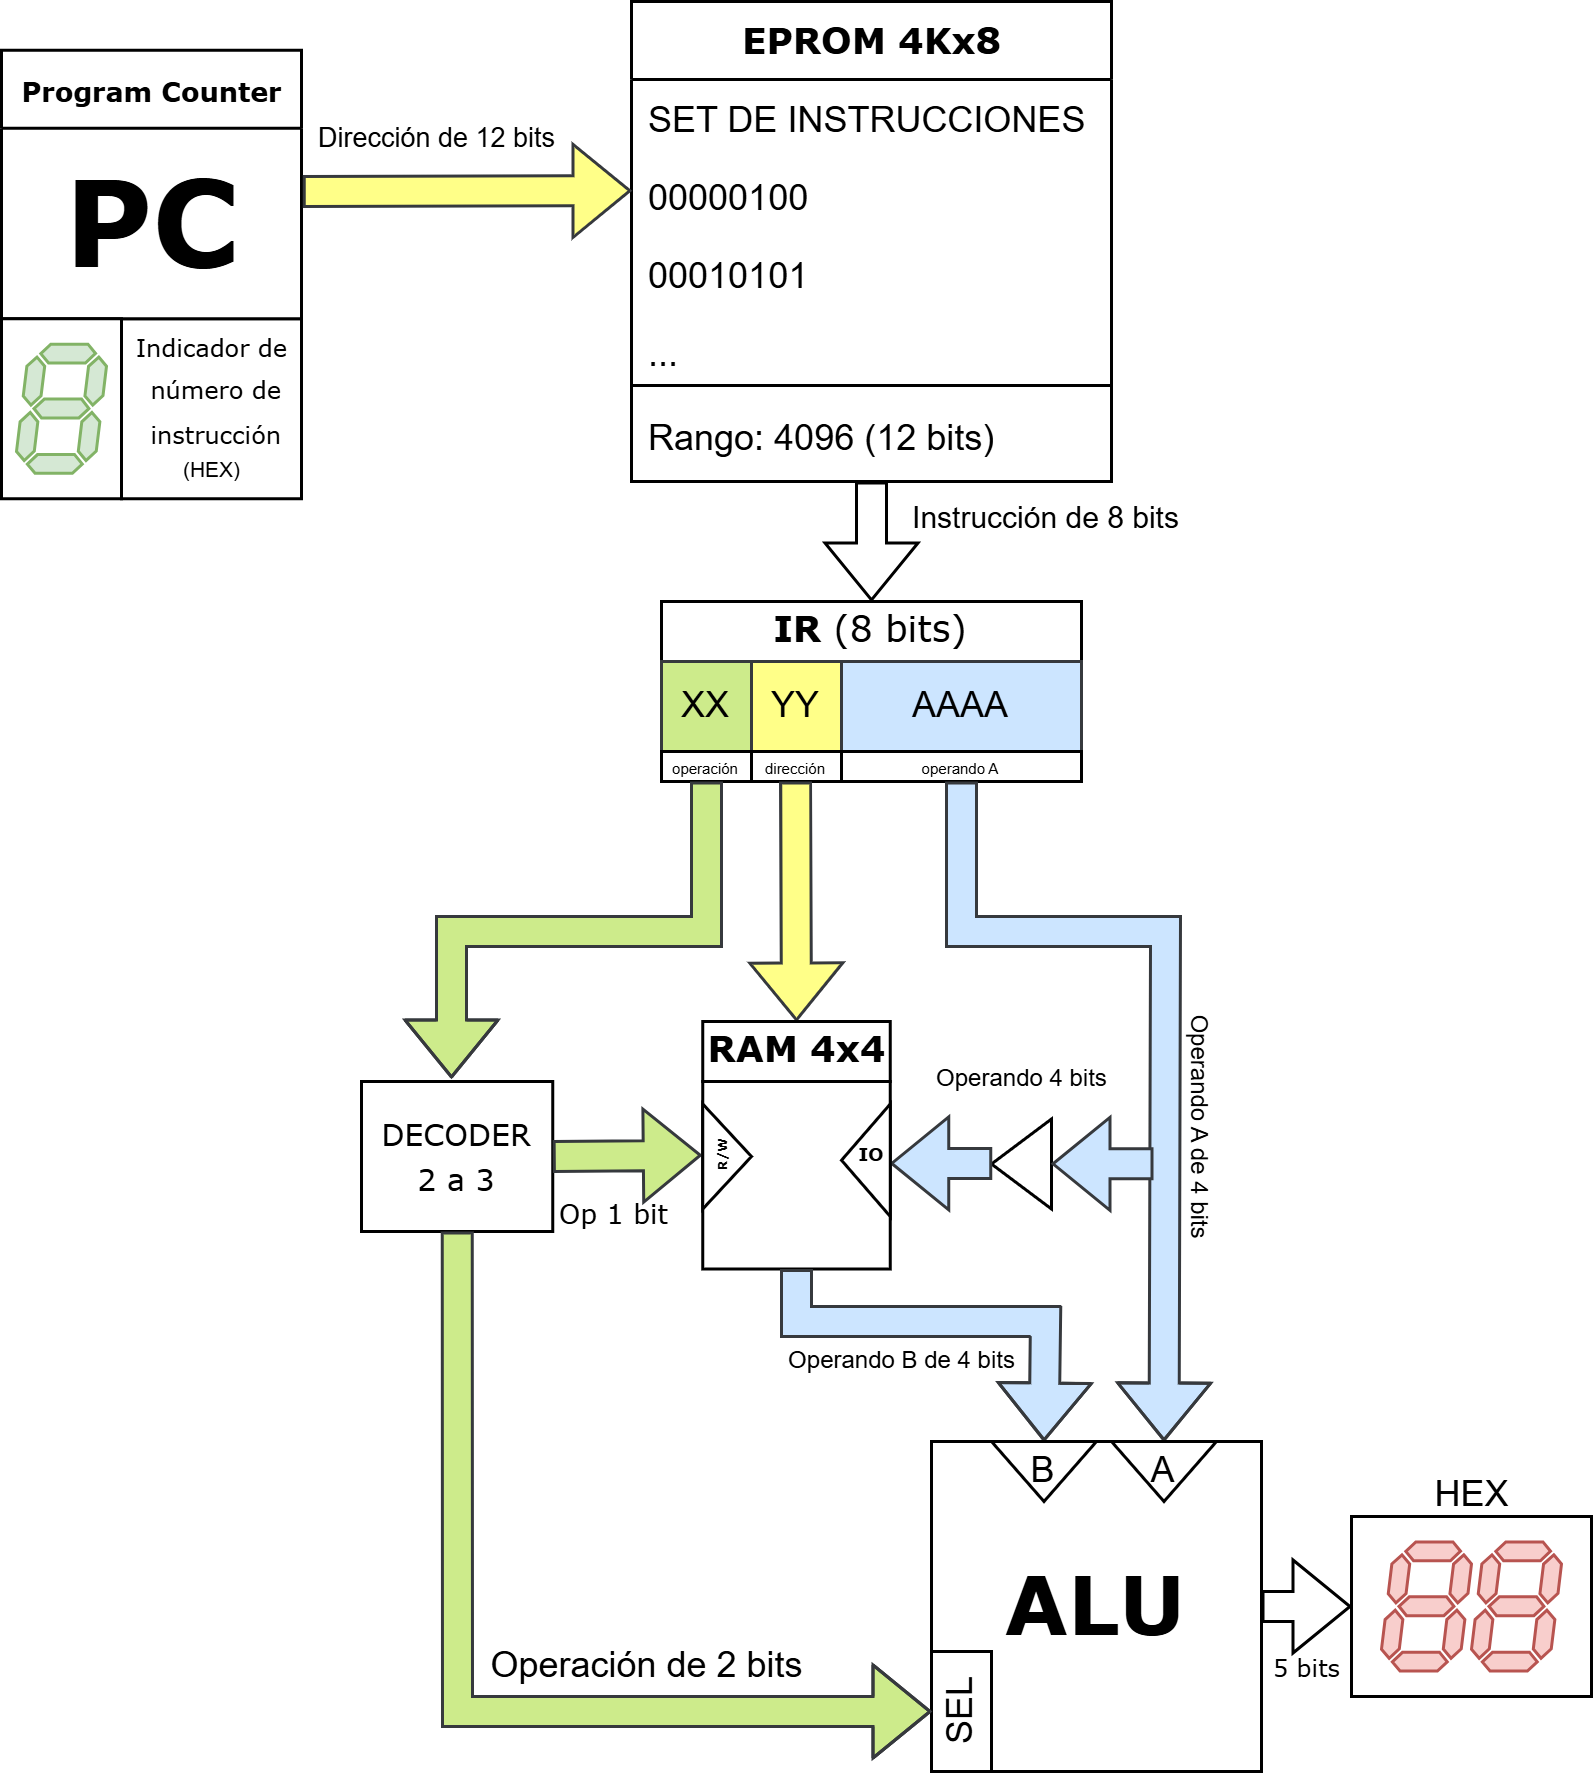

The diagram above was exported from draw.io. Its source (the exported page's mxGraphModel, read from the mxfile embedded in the PNG):
<mxGraphModel dx="1052" dy="589" grid="1" gridSize="10" guides="1" tooltips="1" connect="1" arrows="1" fold="1" page="1" pageScale="1" pageWidth="1100" pageHeight="850" background="none" math="0" shadow="0">
  <root>
    <mxCell id="0" />
    <mxCell id="1" parent="0" />
    <mxCell id="3aXO5OuZ8uA4c4x_iFRm-85" value="" style="rounded=0;whiteSpace=wrap;html=1;" vertex="1" parent="1">
      <mxGeometry x="250" y="135.75" width="60" height="60" as="geometry" />
    </mxCell>
    <mxCell id="78961159f06e98e8-17" value="&lt;font style=&quot;font-size: 9px;&quot;&gt;Program Counter&lt;/font&gt;" style="swimlane;html=1;fontStyle=1;align=center;verticalAlign=top;childLayout=stackLayout;horizontal=1;startSize=26;horizontalStack=0;resizeParent=1;resizeLast=0;collapsible=1;marginBottom=0;swimlaneFillColor=#ffffff;rounded=0;shadow=0;comic=0;labelBackgroundColor=none;strokeWidth=1;fillColor=none;fontFamily=Verdana;fontSize=12" parent="1" vertex="1">
      <mxGeometry x="210" y="46.25" width="100" height="89.5" as="geometry" />
    </mxCell>
    <mxCell id="3aXO5OuZ8uA4c4x_iFRm-57" value="&lt;b&gt;&lt;font style=&quot;font-size: 40px;&quot; face=&quot;Verdana&quot;&gt;PC&lt;/font&gt;&lt;/b&gt;" style="text;html=1;align=center;verticalAlign=middle;resizable=0;points=[];autosize=1;strokeColor=none;fillColor=none;" vertex="1" parent="78961159f06e98e8-17">
      <mxGeometry y="26" width="100" height="60" as="geometry" />
    </mxCell>
    <mxCell id="78961159f06e98e8-30" value="EPROM 4Kx8" style="swimlane;html=1;fontStyle=1;align=center;verticalAlign=top;childLayout=stackLayout;horizontal=1;startSize=26;horizontalStack=0;resizeParent=1;resizeLast=0;collapsible=1;marginBottom=0;swimlaneFillColor=#ffffff;rounded=0;shadow=0;comic=0;labelBackgroundColor=none;strokeWidth=1;fillColor=none;fontFamily=Verdana;fontSize=12" parent="1" vertex="1">
      <mxGeometry x="420" y="30" width="160" height="160" as="geometry">
        <mxRectangle x="700" y="120" width="120" height="30" as="alternateBounds" />
      </mxGeometry>
    </mxCell>
    <mxCell id="78961159f06e98e8-31" value="SET DE INSTRUCCIONES" style="text;html=1;strokeColor=none;fillColor=none;align=left;verticalAlign=top;spacingLeft=4;spacingRight=4;whiteSpace=wrap;overflow=hidden;rotatable=0;points=[[0,0.5],[1,0.5]];portConstraint=eastwest;" parent="78961159f06e98e8-30" vertex="1">
      <mxGeometry y="26" width="160" height="26" as="geometry" />
    </mxCell>
    <mxCell id="78961159f06e98e8-32" value="00000100" style="text;html=1;strokeColor=none;fillColor=none;align=left;verticalAlign=top;spacingLeft=4;spacingRight=4;whiteSpace=wrap;overflow=hidden;rotatable=0;points=[[0,0.5],[1,0.5]];portConstraint=eastwest;" parent="78961159f06e98e8-30" vertex="1">
      <mxGeometry y="52" width="160" height="26" as="geometry" />
    </mxCell>
    <mxCell id="78961159f06e98e8-33" value="00010101" style="text;html=1;strokeColor=none;fillColor=none;align=left;verticalAlign=top;spacingLeft=4;spacingRight=4;whiteSpace=wrap;overflow=hidden;rotatable=0;points=[[0,0.5],[1,0.5]];portConstraint=eastwest;" parent="78961159f06e98e8-30" vertex="1">
      <mxGeometry y="78" width="160" height="26" as="geometry" />
    </mxCell>
    <mxCell id="78961159f06e98e8-34" value="..." style="text;html=1;strokeColor=none;fillColor=none;align=left;verticalAlign=top;spacingLeft=4;spacingRight=4;whiteSpace=wrap;overflow=hidden;rotatable=0;points=[[0,0.5],[1,0.5]];portConstraint=eastwest;" parent="78961159f06e98e8-30" vertex="1">
      <mxGeometry y="104" width="160" height="20" as="geometry" />
    </mxCell>
    <mxCell id="78961159f06e98e8-38" value="" style="line;html=1;strokeWidth=1;fillColor=none;align=left;verticalAlign=middle;spacingTop=-1;spacingLeft=3;spacingRight=3;rotatable=0;labelPosition=right;points=[];portConstraint=eastwest;" parent="78961159f06e98e8-30" vertex="1">
      <mxGeometry y="124" width="160" height="8" as="geometry" />
    </mxCell>
    <mxCell id="3aXO5OuZ8uA4c4x_iFRm-8" value="Rango: 4096 (12 bits)" style="text;html=1;strokeColor=none;fillColor=none;align=left;verticalAlign=top;spacingLeft=4;spacingRight=4;whiteSpace=wrap;overflow=hidden;rotatable=0;points=[[0,0.5],[1,0.5]];portConstraint=eastwest;" vertex="1" parent="78961159f06e98e8-30">
      <mxGeometry y="132" width="160" height="26" as="geometry" />
    </mxCell>
    <mxCell id="3aXO5OuZ8uA4c4x_iFRm-4" value="" style="shape=flexArrow;endArrow=classic;html=1;rounded=0;entryX=0;entryY=0.077;entryDx=0;entryDy=0;fillColor=#ffff88;strokeWidth=1;entryPerimeter=0;strokeColor=#36393d;exitX=1.004;exitY=0.351;exitDx=0;exitDy=0;exitPerimeter=0;" edge="1" parent="1" source="3aXO5OuZ8uA4c4x_iFRm-57">
      <mxGeometry width="50" height="50" relative="1" as="geometry">
        <mxPoint x="380" y="93" as="sourcePoint" />
        <mxPoint x="420" y="93.08199999999995" as="targetPoint" />
      </mxGeometry>
    </mxCell>
    <mxCell id="3aXO5OuZ8uA4c4x_iFRm-6" value="&lt;font style=&quot;font-size: 9px;&quot;&gt;Dirección de 12 bits&lt;/font&gt;" style="text;html=1;align=center;verticalAlign=middle;resizable=0;points=[];autosize=1;" vertex="1" parent="1">
      <mxGeometry x="305" y="60" width="100" height="30" as="geometry" />
    </mxCell>
    <mxCell id="3aXO5OuZ8uA4c4x_iFRm-9" value="" style="shape=flexArrow;endArrow=classic;html=1;rounded=0;entryX=0.5;entryY=0;entryDx=0;entryDy=0;exitX=0.5;exitY=1;exitDx=0;exitDy=0;" edge="1" parent="1" source="78961159f06e98e8-30" target="3aXO5OuZ8uA4c4x_iFRm-14">
      <mxGeometry width="50" height="50" relative="1" as="geometry">
        <mxPoint x="700" y="250" as="sourcePoint" />
        <mxPoint x="600" y="250" as="targetPoint" />
      </mxGeometry>
    </mxCell>
    <mxCell id="3aXO5OuZ8uA4c4x_iFRm-11" value="Instrucción de 8 bits" style="text;html=1;align=center;verticalAlign=middle;resizable=0;points=[];autosize=1;strokeColor=none;fillColor=none;fontSize=10;" vertex="1" parent="1">
      <mxGeometry x="502.5" y="187" width="110" height="30" as="geometry" />
    </mxCell>
    <mxCell id="3aXO5OuZ8uA4c4x_iFRm-14" value="&lt;span style=&quot;font-family: Verdana; font-weight: 700; text-wrap-mode: nowrap;&quot;&gt;IR &lt;/span&gt;&lt;span style=&quot;font-family: Verdana; text-wrap-mode: nowrap;&quot;&gt;(8 bits)&lt;/span&gt;" style="rounded=0;whiteSpace=wrap;html=1;fillColor=none;" vertex="1" parent="1">
      <mxGeometry x="430" y="230" width="140" height="20" as="geometry" />
    </mxCell>
    <mxCell id="3aXO5OuZ8uA4c4x_iFRm-24" value="" style="rounded=0;whiteSpace=wrap;html=1;" vertex="1" parent="1">
      <mxGeometry x="430" y="250" width="140" height="30" as="geometry" />
    </mxCell>
    <mxCell id="3aXO5OuZ8uA4c4x_iFRm-30" value="XX" style="whiteSpace=wrap;html=1;aspect=fixed;fillColor=#cdeb8b;strokeColor=#36393d;" vertex="1" parent="1">
      <mxGeometry x="430" y="250" width="30" height="30" as="geometry" />
    </mxCell>
    <mxCell id="3aXO5OuZ8uA4c4x_iFRm-31" value="YY" style="rounded=0;whiteSpace=wrap;html=1;labelBackgroundColor=none;fillColor=#ffff88;strokeColor=#36393d;" vertex="1" parent="1">
      <mxGeometry x="460" y="250" width="30" height="30" as="geometry" />
    </mxCell>
    <mxCell id="3aXO5OuZ8uA4c4x_iFRm-32" value="AAAA" style="rounded=0;whiteSpace=wrap;html=1;fillColor=#cce5ff;strokeColor=#36393d;" vertex="1" parent="1">
      <mxGeometry x="490" y="250" width="80" height="30" as="geometry" />
    </mxCell>
    <mxCell id="3aXO5OuZ8uA4c4x_iFRm-33" value="" style="rounded=0;whiteSpace=wrap;html=1;" vertex="1" parent="1">
      <mxGeometry x="430" y="280" width="140" height="10" as="geometry" />
    </mxCell>
    <mxCell id="3aXO5OuZ8uA4c4x_iFRm-34" value="&lt;font&gt;operación&lt;/font&gt;" style="rounded=0;whiteSpace=wrap;html=1;fontSize=5;" vertex="1" parent="1">
      <mxGeometry x="430" y="280" width="30" height="10" as="geometry" />
    </mxCell>
    <mxCell id="3aXO5OuZ8uA4c4x_iFRm-35" value="dirección" style="rounded=0;whiteSpace=wrap;html=1;fontSize=5;" vertex="1" parent="1">
      <mxGeometry x="460" y="280" width="30" height="10" as="geometry" />
    </mxCell>
    <mxCell id="3aXO5OuZ8uA4c4x_iFRm-36" value="operando A" style="rounded=0;whiteSpace=wrap;html=1;fontSize=5;" vertex="1" parent="1">
      <mxGeometry x="490" y="280" width="80" height="10" as="geometry" />
    </mxCell>
    <mxCell id="3aXO5OuZ8uA4c4x_iFRm-37" value="" style="shape=flexArrow;endArrow=classic;html=1;rounded=0;exitX=0.25;exitY=1;exitDx=0;exitDy=0;entryX=0.5;entryY=0;entryDx=0;entryDy=0;fillColor=#ffff88;strokeColor=#36393d;" edge="1" parent="1" target="3aXO5OuZ8uA4c4x_iFRm-42">
      <mxGeometry width="50" height="50" relative="1" as="geometry">
        <mxPoint x="474.71" y="290" as="sourcePoint" />
        <mxPoint x="475.21" y="430" as="targetPoint" />
      </mxGeometry>
    </mxCell>
    <mxCell id="3aXO5OuZ8uA4c4x_iFRm-38" value="" style="shape=flexArrow;endArrow=classic;html=1;rounded=0;exitX=0.5;exitY=1;exitDx=0;exitDy=0;fillColor=#cdeb8b;strokeColor=#36393d;" edge="1" parent="1" source="3aXO5OuZ8uA4c4x_iFRm-34">
      <mxGeometry width="50" height="50" relative="1" as="geometry">
        <mxPoint x="425" y="290" as="sourcePoint" />
        <mxPoint x="360" y="389" as="targetPoint" />
        <Array as="points">
          <mxPoint x="445" y="340" />
          <mxPoint x="400" y="340" />
          <mxPoint x="360" y="340" />
        </Array>
      </mxGeometry>
    </mxCell>
    <mxCell id="3aXO5OuZ8uA4c4x_iFRm-39" value="" style="shape=flexArrow;endArrow=classic;html=1;rounded=0;exitX=0.5;exitY=1;exitDx=0;exitDy=0;fillColor=#cce5ff;strokeColor=#36393d;entryX=0;entryY=0.5;entryDx=0;entryDy=0;" edge="1" parent="1" source="3aXO5OuZ8uA4c4x_iFRm-36" target="3aXO5OuZ8uA4c4x_iFRm-50">
      <mxGeometry width="50" height="50" relative="1" as="geometry">
        <mxPoint x="470" y="380" as="sourcePoint" />
        <mxPoint x="602.5" y="510" as="targetPoint" />
        <Array as="points">
          <mxPoint x="530" y="340" />
          <mxPoint x="598" y="340" />
        </Array>
      </mxGeometry>
    </mxCell>
    <mxCell id="3aXO5OuZ8uA4c4x_iFRm-41" value="" style="whiteSpace=wrap;html=1;aspect=fixed;" vertex="1" parent="1">
      <mxGeometry x="443.75" y="390" width="62.5" height="62.5" as="geometry" />
    </mxCell>
    <mxCell id="3aXO5OuZ8uA4c4x_iFRm-42" value="RAM 4x4" style="rounded=0;whiteSpace=wrap;html=1;fillColor=none;fontStyle=1;fontSize=12;fontFamily=Verdana;" vertex="1" parent="1">
      <mxGeometry x="443.75" y="370" width="62.5" height="20" as="geometry" />
    </mxCell>
    <mxCell id="3aXO5OuZ8uA4c4x_iFRm-45" value="&lt;font style=&quot;font-size: 27px;&quot; face=&quot;Verdana&quot;&gt;&lt;b&gt;ALU&lt;/b&gt;&lt;/font&gt;" style="whiteSpace=wrap;html=1;aspect=fixed;" vertex="1" parent="1">
      <mxGeometry x="520" y="510" width="110" height="110" as="geometry" />
    </mxCell>
    <mxCell id="3aXO5OuZ8uA4c4x_iFRm-47" value="SEL" style="rounded=0;whiteSpace=wrap;html=1;horizontal=0;" vertex="1" parent="1">
      <mxGeometry x="520" y="580" width="20" height="40" as="geometry" />
    </mxCell>
    <mxCell id="3aXO5OuZ8uA4c4x_iFRm-48" value="" style="shape=flexArrow;endArrow=classic;html=1;rounded=0;exitX=0.5;exitY=1;exitDx=0;exitDy=0;entryX=0;entryY=0.5;entryDx=0;entryDy=0;fillColor=#cce5ff;strokeColor=#36393d;" edge="1" parent="1" source="3aXO5OuZ8uA4c4x_iFRm-41" target="3aXO5OuZ8uA4c4x_iFRm-49">
      <mxGeometry width="50" height="50" relative="1" as="geometry">
        <mxPoint x="484.71" y="300" as="sourcePoint" />
        <mxPoint x="560.4799999999999" y="507.4" as="targetPoint" />
        <Array as="points">
          <mxPoint x="475" y="470" />
          <mxPoint x="558" y="470" />
        </Array>
      </mxGeometry>
    </mxCell>
    <mxCell id="3aXO5OuZ8uA4c4x_iFRm-49" value="B" style="triangle;whiteSpace=wrap;html=1;rotation=90;horizontal=0;" vertex="1" parent="1">
      <mxGeometry x="547.5" y="502.5" width="20" height="35" as="geometry" />
    </mxCell>
    <mxCell id="3aXO5OuZ8uA4c4x_iFRm-50" value="A" style="triangle;whiteSpace=wrap;html=1;rotation=90;horizontal=0;" vertex="1" parent="1">
      <mxGeometry x="587.5" y="502.5" width="20" height="35" as="geometry" />
    </mxCell>
    <mxCell id="3aXO5OuZ8uA4c4x_iFRm-53" value="Operando A de 4 bits" style="text;html=1;align=center;verticalAlign=middle;resizable=0;points=[];autosize=1;strokeColor=none;fillColor=none;rotation=90;fontSize=8;" vertex="1" parent="1">
      <mxGeometry x="560" y="395" width="100" height="20" as="geometry" />
    </mxCell>
    <mxCell id="3aXO5OuZ8uA4c4x_iFRm-54" value="Operando B de 4 bits" style="text;html=1;align=center;verticalAlign=middle;resizable=0;points=[];autosize=1;strokeColor=none;fillColor=none;fontSize=8;" vertex="1" parent="1">
      <mxGeometry x="460" y="473" width="100" height="20" as="geometry" />
    </mxCell>
    <mxCell id="3aXO5OuZ8uA4c4x_iFRm-58" value="&lt;font style=&quot;font-size: 10px;&quot; face=&quot;Verdana&quot;&gt;DECODER&lt;/font&gt;&lt;div&gt;&lt;font style=&quot;font-size: 10px;&quot; face=&quot;Verdana&quot;&gt;2 a 3&lt;/font&gt;&lt;/div&gt;" style="rounded=0;whiteSpace=wrap;html=1;" vertex="1" parent="1">
      <mxGeometry x="330" y="390" width="63.75" height="50" as="geometry" />
    </mxCell>
    <mxCell id="3aXO5OuZ8uA4c4x_iFRm-60" value="" style="shape=flexArrow;endArrow=classic;html=1;rounded=0;exitX=1;exitY=0.5;exitDx=0;exitDy=0;entryX=-0.005;entryY=0.393;entryDx=0;entryDy=0;entryPerimeter=0;fillColor=#cdeb8b;strokeColor=#36393d;" edge="1" parent="1" source="3aXO5OuZ8uA4c4x_iFRm-58" target="3aXO5OuZ8uA4c4x_iFRm-41">
      <mxGeometry width="50" height="50" relative="1" as="geometry">
        <mxPoint x="410" y="410" as="sourcePoint" />
        <mxPoint x="460" y="360" as="targetPoint" />
      </mxGeometry>
    </mxCell>
    <mxCell id="3aXO5OuZ8uA4c4x_iFRm-61" value="&lt;font style=&quot;font-size: 5px;&quot; face=&quot;Verdana&quot;&gt;&lt;b style=&quot;line-height: 170%;&quot;&gt;&lt;sup&gt;R/W&lt;/sup&gt;&lt;/b&gt;&lt;/font&gt;" style="triangle;whiteSpace=wrap;html=1;horizontal=0;verticalAlign=bottom;align=center;" vertex="1" parent="1">
      <mxGeometry x="443.75" y="397.5" width="16.25" height="35" as="geometry" />
    </mxCell>
    <mxCell id="3aXO5OuZ8uA4c4x_iFRm-62" value="&lt;font face=&quot;Verdana&quot; style=&quot;font-size: 9px;&quot;&gt;Op 1 bit&lt;/font&gt;" style="text;html=1;align=center;verticalAlign=middle;resizable=0;points=[];autosize=1;strokeColor=none;fillColor=none;fontSize=3;" vertex="1" parent="1">
      <mxGeometry x="383.75" y="425" width="60" height="20" as="geometry" />
    </mxCell>
    <mxCell id="3aXO5OuZ8uA4c4x_iFRm-63" value="" style="shape=flexArrow;endArrow=classic;html=1;rounded=0;exitX=0.5;exitY=1;exitDx=0;exitDy=0;entryX=0;entryY=0.5;entryDx=0;entryDy=0;fillColor=#cdeb8b;strokeColor=#36393d;" edge="1" parent="1" source="3aXO5OuZ8uA4c4x_iFRm-58" target="3aXO5OuZ8uA4c4x_iFRm-47">
      <mxGeometry width="50" height="50" relative="1" as="geometry">
        <mxPoint x="410" y="500" as="sourcePoint" />
        <mxPoint x="460" y="450" as="targetPoint" />
        <Array as="points">
          <mxPoint x="362" y="600" />
        </Array>
      </mxGeometry>
    </mxCell>
    <mxCell id="3aXO5OuZ8uA4c4x_iFRm-64" value="Operación de 2 bits" style="text;html=1;align=center;verticalAlign=middle;resizable=0;points=[];autosize=1;strokeColor=none;fillColor=none;" vertex="1" parent="1">
      <mxGeometry x="360" y="570" width="130" height="30" as="geometry" />
    </mxCell>
    <mxCell id="3aXO5OuZ8uA4c4x_iFRm-66" value="&lt;font style=&quot;font-size: 8px;&quot;&gt;Operando 4 bits&lt;/font&gt;" style="text;html=1;align=center;verticalAlign=middle;resizable=0;points=[];autosize=1;strokeColor=none;fillColor=none;" vertex="1" parent="1">
      <mxGeometry x="510" y="372.5" width="80" height="30" as="geometry" />
    </mxCell>
    <mxCell id="3aXO5OuZ8uA4c4x_iFRm-68" value="" style="triangle;whiteSpace=wrap;html=1;rotation=-180;horizontal=0;" vertex="1" parent="1">
      <mxGeometry x="540" y="402.5" width="20" height="30" as="geometry" />
    </mxCell>
    <mxCell id="3aXO5OuZ8uA4c4x_iFRm-70" value="" style="shape=flexArrow;endArrow=classic;html=1;rounded=0;entryX=0.996;entryY=0.451;entryDx=0;entryDy=0;fillColor=#cce5ff;strokeColor=#36393d;exitX=1;exitY=0.5;exitDx=0;exitDy=0;entryPerimeter=0;" edge="1" parent="1">
      <mxGeometry width="50" height="50" relative="1" as="geometry">
        <mxPoint x="594" y="417.44" as="sourcePoint" />
        <mxPoint x="560" y="417.44" as="targetPoint" />
      </mxGeometry>
    </mxCell>
    <mxCell id="3aXO5OuZ8uA4c4x_iFRm-71" value="" style="shape=flexArrow;endArrow=classic;html=1;rounded=0;entryX=0.996;entryY=0.451;entryDx=0;entryDy=0;fillColor=#cce5ff;strokeColor=#36393d;exitX=1;exitY=0.5;exitDx=0;exitDy=0;entryPerimeter=0;" edge="1" parent="1">
      <mxGeometry width="50" height="50" relative="1" as="geometry">
        <mxPoint x="540.25" y="417.3" as="sourcePoint" />
        <mxPoint x="506.25" y="417.3" as="targetPoint" />
      </mxGeometry>
    </mxCell>
    <mxCell id="3aXO5OuZ8uA4c4x_iFRm-72" value="&lt;font face=&quot;Verdana&quot; style=&quot;font-size: 6px;&quot;&gt;&lt;b&gt;OI&amp;nbsp;&amp;nbsp;&lt;/b&gt;&lt;/font&gt;" style="triangle;whiteSpace=wrap;html=1;rotation=-180;" vertex="1" parent="1">
      <mxGeometry x="490" y="397.5" width="16.25" height="37.5" as="geometry" />
    </mxCell>
    <mxCell id="3aXO5OuZ8uA4c4x_iFRm-76" value="" style="rounded=0;whiteSpace=wrap;html=1;" vertex="1" parent="1">
      <mxGeometry x="660" y="535" width="80" height="60" as="geometry" />
    </mxCell>
    <mxCell id="3aXO5OuZ8uA4c4x_iFRm-73" value="" style="verticalLabelPosition=bottom;shadow=0;dashed=0;align=center;html=1;verticalAlign=top;shape=mxgraph.electrical.opto_electronics.7_segment_display;pointerEvents=1;fillColor=#f8cecc;strokeColor=#b85450;" vertex="1" parent="1">
      <mxGeometry x="670" y="543.47" width="30" height="43.05" as="geometry" />
    </mxCell>
    <mxCell id="3aXO5OuZ8uA4c4x_iFRm-77" value="" style="verticalLabelPosition=bottom;shadow=0;dashed=0;align=center;html=1;verticalAlign=top;shape=mxgraph.electrical.opto_electronics.7_segment_display;pointerEvents=1;fillColor=#f8cecc;strokeColor=#b85450;" vertex="1" parent="1">
      <mxGeometry x="700" y="543.47" width="30" height="43.05" as="geometry" />
    </mxCell>
    <mxCell id="3aXO5OuZ8uA4c4x_iFRm-78" value="" style="shape=flexArrow;endArrow=classic;html=1;rounded=0;entryX=0;entryY=0.5;entryDx=0;entryDy=0;exitX=1;exitY=0.5;exitDx=0;exitDy=0;" edge="1" parent="1" source="3aXO5OuZ8uA4c4x_iFRm-45" target="3aXO5OuZ8uA4c4x_iFRm-76">
      <mxGeometry width="50" height="50" relative="1" as="geometry">
        <mxPoint x="640" y="570" as="sourcePoint" />
        <mxPoint x="650" y="520" as="targetPoint" />
      </mxGeometry>
    </mxCell>
    <mxCell id="3aXO5OuZ8uA4c4x_iFRm-79" value="&lt;font face=&quot;Verdana&quot; style=&quot;font-size: 8px;&quot;&gt;5 bits&lt;/font&gt;" style="text;html=1;align=center;verticalAlign=middle;resizable=0;points=[];autosize=1;strokeColor=none;fillColor=none;" vertex="1" parent="1">
      <mxGeometry x="620" y="570" width="50" height="30" as="geometry" />
    </mxCell>
    <mxCell id="3aXO5OuZ8uA4c4x_iFRm-80" value="HEX" style="text;html=1;align=center;verticalAlign=middle;resizable=0;points=[];autosize=1;strokeColor=none;fillColor=none;" vertex="1" parent="1">
      <mxGeometry x="675" y="513.47" width="50" height="30" as="geometry" />
    </mxCell>
    <mxCell id="3aXO5OuZ8uA4c4x_iFRm-82" value="" style="rounded=0;whiteSpace=wrap;html=1;" vertex="1" parent="1">
      <mxGeometry x="210" y="135.75" width="40" height="60" as="geometry" />
    </mxCell>
    <mxCell id="3aXO5OuZ8uA4c4x_iFRm-81" value="" style="verticalLabelPosition=bottom;shadow=0;dashed=0;align=center;html=1;verticalAlign=top;shape=mxgraph.electrical.opto_electronics.7_segment_display;pointerEvents=1;fillColor=#d5e8d4;strokeColor=#82b366;" vertex="1" parent="1">
      <mxGeometry x="215" y="144.22000000000006" width="30" height="43.05" as="geometry" />
    </mxCell>
    <mxCell id="3aXO5OuZ8uA4c4x_iFRm-83" value="&lt;font face=&quot;Verdana&quot; style=&quot;font-size: 8px;&quot;&gt;Indicador de&lt;/font&gt;&lt;div&gt;&lt;font face=&quot;Verdana&quot; style=&quot;font-size: 8px;&quot;&gt;&amp;nbsp;número de&lt;/font&gt;&lt;/div&gt;&lt;div&gt;&lt;font face=&quot;Verdana&quot; style=&quot;font-size: 8px;&quot;&gt;&amp;nbsp;instrucción&lt;/font&gt;&lt;/div&gt;" style="text;html=1;align=center;verticalAlign=middle;resizable=0;points=[];autosize=1;strokeColor=none;fillColor=none;" vertex="1" parent="1">
      <mxGeometry x="245" y="128.62" width="70" height="60" as="geometry" />
    </mxCell>
    <mxCell id="3aXO5OuZ8uA4c4x_iFRm-84" value="&lt;font style=&quot;font-size: 7px;&quot;&gt;(HEX)&lt;/font&gt;" style="text;html=1;align=center;verticalAlign=middle;resizable=0;points=[];autosize=1;strokeColor=none;fillColor=none;" vertex="1" parent="1">
      <mxGeometry x="260" y="170" width="40" height="30" as="geometry" />
    </mxCell>
  </root>
</mxGraphModel>